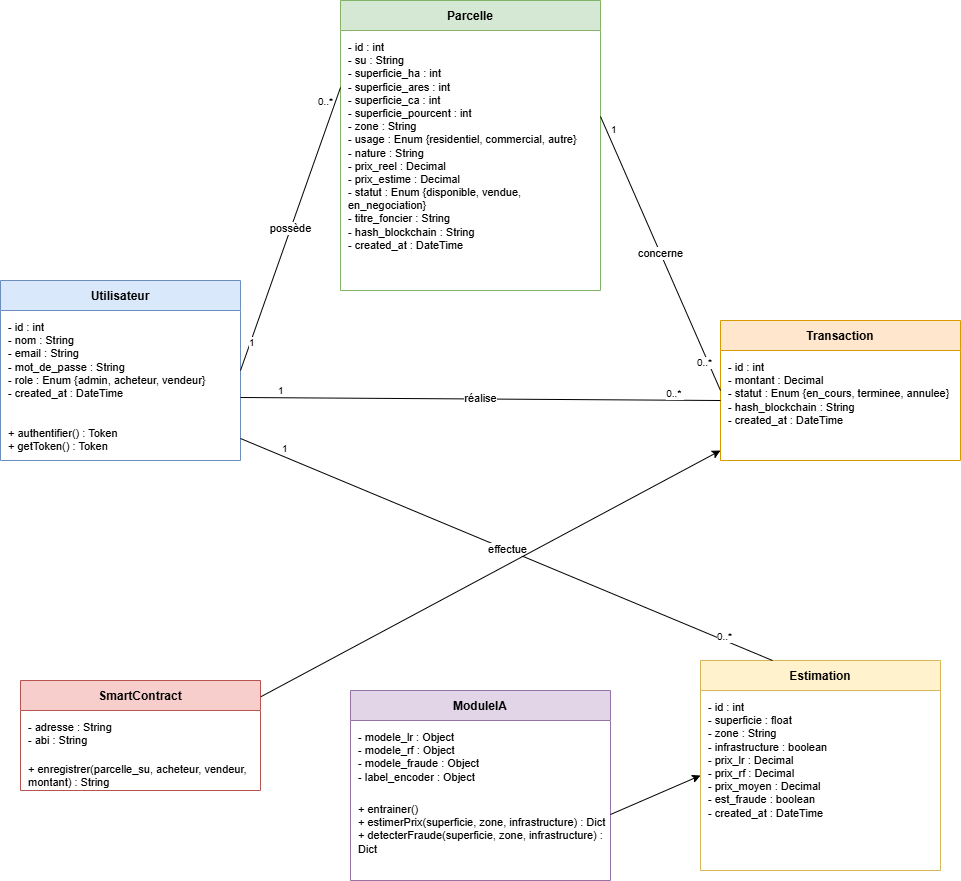

The diagram above was exported from draw.io. Its source (the exported page's mxGraphModel, read from the mxfile embedded in the PNG):
<mxGraphModel dx="1382" dy="2025" grid="1" gridSize="10" guides="1" tooltips="1" connect="1" arrows="1" fold="1" page="1" pageScale="1" pageWidth="1600" pageHeight="1100" math="0" shadow="0">
  <root>
    <mxCell id="0" />
    <mxCell id="1" parent="0" />
    <mxCell id="u_class" parent="1" style="swimlane;fontStyle=1;align=center;verticalAlign=middle;childLayout=stackLayout;horizontal=1;startSize=30;horizontalStack=0;resizeParent=0;resizeParentMax=0;collapsible=0;swimlaneFillColor=#ffffff;fillColor=#dae8fc;strokeColor=#6c8ebf;" value="Utilisateur" vertex="1">
      <mxGeometry height="180" width="240" x="40" y="40" as="geometry" />
    </mxCell>
    <mxCell id="u_attrs" parent="u_class" style="text;align=left;verticalAlign=top;spacingLeft=6;spacingTop=4;spacingBottom=4;overflow=hidden;fontSize=11;whiteSpace=wrap;html=1;" value="- id : int&#10;- nom : String&#10;- email : String&#10;- mot_de_passe : String&#10;- role : Enum {admin, acheteur, vendeur}&#10;- created_at : DateTime" vertex="1">
      <mxGeometry height="106" width="240" y="30" as="geometry" />
    </mxCell>
    <mxCell id="u_methods" parent="u_class" style="text;align=left;verticalAlign=top;spacingLeft=6;spacingTop=4;spacingBottom=4;overflow=hidden;fontSize=11;whiteSpace=wrap;html=1;" value="+ authentifier() : Token&#10;+ getToken() : Token" vertex="1">
      <mxGeometry height="44" width="240" y="136" as="geometry" />
    </mxCell>
    <mxCell id="p_class" parent="1" style="swimlane;fontStyle=1;align=center;verticalAlign=middle;childLayout=stackLayout;horizontal=1;startSize=30;horizontalStack=0;resizeParent=0;resizeParentMax=0;collapsible=0;swimlaneFillColor=#ffffff;fillColor=#d5e8d4;strokeColor=#82b366;" value="Parcelle" vertex="1">
      <mxGeometry height="290" width="260" x="380" y="-240" as="geometry" />
    </mxCell>
    <mxCell id="p_attrs" parent="p_class" style="text;align=left;verticalAlign=top;spacingLeft=6;spacingTop=4;spacingBottom=4;overflow=hidden;fontSize=11;whiteSpace=wrap;html=1;" value="- id : int&#10;- su : String&#10;- superficie_ha : int&#10;- superficie_ares : int&#10;- superficie_ca : int&#10;- superficie_pourcent : int&#10;- zone : String&#10;- usage : Enum {residentiel, commercial, autre}&#10;- nature : String&#10;- prix_reel : Decimal&#10;- prix_estime : Decimal&#10;- statut : Enum {disponible, vendue, en_negociation}&#10;- titre_foncier : String&#10;- hash_blockchain : String&#10;- created_at : DateTime" vertex="1">
      <mxGeometry height="250" width="260" y="30" as="geometry" />
    </mxCell>
    <mxCell id="p_methods" parent="p_class" style="text;align=left;verticalAlign=top;spacingLeft=6;spacingTop=4;spacingBottom=4;overflow=hidden;fontSize=11;whiteSpace=wrap;html=1;" value="" vertex="1">
      <mxGeometry height="10" width="260" y="280" as="geometry" />
    </mxCell>
    <mxCell id="t_class" parent="1" style="swimlane;fontStyle=1;align=center;verticalAlign=middle;childLayout=stackLayout;horizontal=1;startSize=30;horizontalStack=0;resizeParent=0;resizeParentMax=0;collapsible=0;swimlaneFillColor=#ffffff;fillColor=#ffe6cc;strokeColor=#d79b00;" value="Transaction" vertex="1">
      <mxGeometry height="140" width="240" x="760" y="80" as="geometry" />
    </mxCell>
    <mxCell id="t_attrs" parent="t_class" style="text;align=left;verticalAlign=top;spacingLeft=6;spacingTop=4;spacingBottom=4;overflow=hidden;fontSize=11;whiteSpace=wrap;html=1;" value="- id : int&#10;- montant : Decimal&#10;- statut : Enum {en_cours, terminee, annulee}&#10;- hash_blockchain : String&#10;- created_at : DateTime" vertex="1">
      <mxGeometry height="100" width="240" y="30" as="geometry" />
    </mxCell>
    <mxCell id="t_methods" parent="t_class" style="text;align=left;verticalAlign=top;spacingLeft=6;spacingTop=4;spacingBottom=4;overflow=hidden;fontSize=11;whiteSpace=wrap;html=1;" value="" vertex="1">
      <mxGeometry height="10" width="240" y="130" as="geometry" />
    </mxCell>
    <mxCell id="s_class" parent="1" style="swimlane;fontStyle=1;align=center;verticalAlign=middle;childLayout=stackLayout;horizontal=1;startSize=30;horizontalStack=0;resizeParent=0;resizeParentMax=0;collapsible=0;swimlaneFillColor=#ffffff;fillColor=#f8cecc;strokeColor=#b85450;" value="SmartContract" vertex="1">
      <mxGeometry height="110" width="240" x="60" y="440" as="geometry" />
    </mxCell>
    <mxCell id="s_attrs" parent="s_class" style="text;align=left;verticalAlign=top;spacingLeft=6;spacingTop=4;spacingBottom=4;overflow=hidden;fontSize=11;whiteSpace=wrap;html=1;" value="- adresse : String&#10;- abi : String" vertex="1">
      <mxGeometry height="42" width="240" y="30" as="geometry" />
    </mxCell>
    <mxCell id="s_methods" parent="s_class" style="text;align=left;verticalAlign=top;spacingLeft=6;spacingTop=4;spacingBottom=4;overflow=hidden;fontSize=11;whiteSpace=wrap;html=1;" value="+ enregistrer(parcelle_su, acheteur, vendeur, montant) : String" vertex="1">
      <mxGeometry height="38" width="240" y="72" as="geometry" />
    </mxCell>
    <mxCell id="m_class" parent="1" style="swimlane;fontStyle=1;align=center;verticalAlign=middle;childLayout=stackLayout;horizontal=1;startSize=30;horizontalStack=0;resizeParent=0;resizeParentMax=0;collapsible=0;swimlaneFillColor=#ffffff;fillColor=#e1d5e7;strokeColor=#9673a6;" value="ModuleIA" vertex="1">
      <mxGeometry height="190" width="260" x="390" y="450" as="geometry" />
    </mxCell>
    <mxCell id="m_attrs" parent="m_class" style="text;align=left;verticalAlign=top;spacingLeft=6;spacingTop=4;spacingBottom=4;overflow=hidden;fontSize=11;whiteSpace=wrap;html=1;" value="- modele_lr : Object&#10;- modele_rf : Object&#10;- modele_fraude : Object&#10;- label_encoder : Object" vertex="1">
      <mxGeometry height="72" width="260" y="30" as="geometry" />
    </mxCell>
    <mxCell id="m_methods" parent="m_class" style="text;align=left;verticalAlign=top;spacingLeft=6;spacingTop=4;spacingBottom=4;overflow=hidden;fontSize=11;whiteSpace=wrap;html=1;" value="+ entrainer()&#10;+ estimerPrix(superficie, zone, infrastructure) : Dict&#10;+ detecterFraude(superficie, zone, infrastructure) : Dict" vertex="1">
      <mxGeometry height="88" width="260" y="102" as="geometry" />
    </mxCell>
    <mxCell id="e_class" parent="1" style="swimlane;fontStyle=1;align=center;verticalAlign=middle;childLayout=stackLayout;horizontal=1;startSize=30;horizontalStack=0;resizeParent=0;resizeParentMax=0;collapsible=0;swimlaneFillColor=#ffffff;fillColor=#fff2cc;strokeColor=#d6b656;" value="Estimation" vertex="1">
      <mxGeometry height="210" width="240" x="740" y="420" as="geometry" />
    </mxCell>
    <mxCell id="e_attrs" parent="e_class" style="text;align=left;verticalAlign=top;spacingLeft=6;spacingTop=4;spacingBottom=4;overflow=hidden;fontSize=11;whiteSpace=wrap;html=1;" value="- id : int&#10;- superficie : float&#10;- zone : String&#10;- infrastructure : boolean&#10;- prix_lr : Decimal&#10;- prix_rf : Decimal&#10;- prix_moyen : Decimal&#10;- est_fraude : boolean&#10;- created_at : DateTime" vertex="1">
      <mxGeometry height="170" width="240" y="30" as="geometry" />
    </mxCell>
    <mxCell id="e_methods" parent="e_class" style="text;align=left;verticalAlign=top;spacingLeft=6;spacingTop=4;spacingBottom=4;overflow=hidden;fontSize=11;whiteSpace=wrap;html=1;" value="" vertex="1">
      <mxGeometry height="10" width="240" y="200" as="geometry" />
    </mxCell>
    <mxCell id="edge_u_p" edge="1" parent="1" source="u_class" style="endArrow=none;html=1;fontSize=11;labelBackgroundColor=#ffffff;exitX=1;exitY=0.5;exitDx=0;exitDy=0;entryX=0;entryY=0.3;entryDx=0;entryDy=0;" target="p_class" value="possède">
      <mxGeometry relative="1" as="geometry">
        <mxPoint x="330" y="90" as="sourcePoint" />
        <mxPoint x="380" y="90" as="targetPoint" />
      </mxGeometry>
    </mxCell>
    <mxCell id="edge_u_p_src" connectable="0" parent="edge_u_p" style="edgeLabel;html=1;align=left;verticalAlign=bottom;fontSize=10;" value="1" vertex="1">
      <mxGeometry relative="1" x="-0.85" as="geometry">
        <mxPoint as="offset" />
      </mxGeometry>
    </mxCell>
    <mxCell id="edge_u_p_tgt" connectable="0" parent="edge_u_p" style="edgeLabel;html=1;align=right;verticalAlign=bottom;fontSize=10;" value="0..*" vertex="1">
      <mxGeometry relative="1" x="0.85" as="geometry">
        <mxPoint as="offset" />
      </mxGeometry>
    </mxCell>
    <mxCell id="edge_u_t_ach" edge="1" parent="1" source="u_class" style="endArrow=none;html=1;fontSize=11;labelBackgroundColor=#ffffff;exitX=1;exitY=0.65;exitDx=0;exitDy=0;entryX=0;entryY=0.5;entryDx=0;entryDy=0;" target="t_attrs" value="réalise">
      <mxGeometry relative="1" as="geometry">
        <mxPoint as="offset" />
        <Array as="points" />
        <mxPoint x="650" y="150" as="sourcePoint" />
        <mxPoint x="740" y="60" as="targetPoint" />
      </mxGeometry>
    </mxCell>
    <mxCell id="edge_u_t_ach_src" connectable="0" parent="edge_u_t_ach" style="edgeLabel;html=1;align=left;verticalAlign=bottom;fontSize=10;" value="1" vertex="1">
      <mxGeometry relative="1" x="-0.85" as="geometry">
        <mxPoint as="offset" />
      </mxGeometry>
    </mxCell>
    <mxCell id="edge_u_t_ach_tgt" connectable="0" parent="edge_u_t_ach" style="edgeLabel;html=1;align=right;verticalAlign=bottom;fontSize=10;" value="0..*&amp;nbsp;" vertex="1">
      <mxGeometry relative="1" x="0.85" as="geometry">
        <mxPoint as="offset" />
      </mxGeometry>
    </mxCell>
    <mxCell id="edge_p_t" edge="1" parent="1" source="p_class" style="endArrow=none;html=1;fontSize=11;labelBackgroundColor=#ffffff;exitX=1;exitY=0.4;exitDx=0;exitDy=0;entryX=0;entryY=0.5;entryDx=0;entryDy=0;" target="t_class" value="concerne">
      <mxGeometry relative="1" as="geometry">
        <mxPoint x="650" y="80" as="sourcePoint" />
        <mxPoint x="740" y="110" as="targetPoint" />
      </mxGeometry>
    </mxCell>
    <mxCell id="edge_p_t_src" connectable="0" parent="edge_p_t" style="edgeLabel;html=1;align=left;verticalAlign=bottom;fontSize=10;" value="1" vertex="1">
      <mxGeometry relative="1" x="-0.85" as="geometry">
        <mxPoint as="offset" />
      </mxGeometry>
    </mxCell>
    <mxCell id="edge_p_t_tgt" connectable="0" parent="edge_p_t" style="edgeLabel;html=1;align=right;verticalAlign=bottom;fontSize=10;" value="0..*" vertex="1">
      <mxGeometry relative="1" x="0.85" as="geometry">
        <mxPoint as="offset" />
      </mxGeometry>
    </mxCell>
    <mxCell id="edge_p_e" edge="1" parent="1" source="u_methods" style="endArrow=none;html=1;fontSize=11;labelBackgroundColor=#ffffff;exitX=1;exitY=0.5;exitDx=0;exitDy=0;entryX=0.3;entryY=0;entryDx=0;entryDy=0;" target="e_class" value="effectue">
      <mxGeometry relative="1" as="geometry">
        <mxPoint x="600" y="340" as="sourcePoint" />
        <mxPoint x="820" y="420" as="targetPoint" />
      </mxGeometry>
    </mxCell>
    <mxCell id="edge_p_e_src" connectable="0" parent="edge_p_e" style="edgeLabel;html=1;align=left;verticalAlign=bottom;fontSize=10;" value="1" vertex="1">
      <mxGeometry relative="1" x="-0.85" as="geometry">
        <mxPoint as="offset" />
      </mxGeometry>
    </mxCell>
    <mxCell id="edge_p_e_tgt" connectable="0" parent="edge_p_e" style="edgeLabel;html=1;align=right;verticalAlign=bottom;fontSize=10;" value="0..*" vertex="1">
      <mxGeometry relative="1" x="0.85" as="geometry">
        <mxPoint as="offset" />
      </mxGeometry>
    </mxCell>
    <mxCell id="nNqkDOG_fy1ERfXlxYIg-1" edge="1" parent="1" source="s_class" style="endArrow=classic;html=1;rounded=0;entryX=0;entryY=1;entryDx=0;entryDy=0;exitX=1.002;exitY=0.147;exitDx=0;exitDy=0;exitPerimeter=0;" target="t_attrs" value="">
      <mxGeometry height="50" relative="1" width="50" as="geometry">
        <mxPoint x="330" y="390" as="sourcePoint" />
        <mxPoint x="380" y="340" as="targetPoint" />
      </mxGeometry>
    </mxCell>
    <mxCell id="nNqkDOG_fy1ERfXlxYIg-2" edge="1" parent="1" source="m_methods" style="endArrow=classic;html=1;rounded=0;entryX=0;entryY=0.5;entryDx=0;entryDy=0;exitX=1;exitY=0.25;exitDx=0;exitDy=0;" target="e_attrs" value="">
      <mxGeometry height="50" relative="1" width="50" as="geometry">
        <mxPoint x="660" y="690" as="sourcePoint" />
        <mxPoint x="710" y="640" as="targetPoint" />
      </mxGeometry>
    </mxCell>
  </root>
</mxGraphModel>